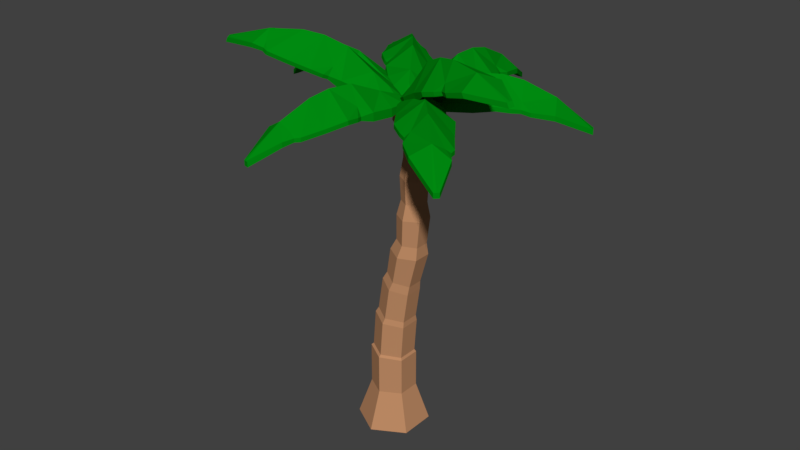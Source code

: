 # Source: Palm_Tree.blend  (saved by Blender 2.79.0; exported with 4.5.12 LTS)
import bpy
from mathutils import Matrix  # noqa: F401  (used for matrix-valued properties, if any)

bpy.ops.wm.read_factory_settings(use_empty=True)
scene = bpy.context.scene
scene.name = 'Scene'

# ---- collections
col_collection_1 = bpy.data.collections.new('Collection 1'); scene.collection.children.link(col_collection_1)
col_collection_5 = bpy.data.collections.new('Collection 5'); scene.collection.children.link(col_collection_5)

# ---- materials (node trees are filled in below, after node groups)
mat_palm_tree = bpy.data.materials.new('Palm Tree')
mat_palm_tree.alpha_threshold = 0.0
mat_palm_tree.diffuse_color = (0.5122, 0.2592, 0.129, 1.0)
mat_palm_tree.roughness = 0.5
mat_palm_leaf = bpy.data.materials.new('Palm Leaf')
mat_palm_leaf.alpha_threshold = 0.0
mat_palm_leaf.diffuse_color = (0.0, 0.2542, 0.005605, 1.0)
mat_palm_leaf.roughness = 0.5
mat_palm_leaf_002 = bpy.data.materials.new('Palm Leaf.002')
mat_palm_leaf_002.alpha_threshold = 0.0
mat_palm_leaf_002.diffuse_color = (0.0, 0.2542, 0.005605, 1.0)
mat_palm_leaf_002.roughness = 0.5
mat_palm_leaf_003 = bpy.data.materials.new('Palm Leaf.003')
mat_palm_leaf_003.alpha_threshold = 0.0
mat_palm_leaf_003.diffuse_color = (0.0, 0.2542, 0.005605, 1.0)
mat_palm_leaf_003.roughness = 0.5
mat_palm_leaf_004 = bpy.data.materials.new('Palm Leaf.004')
mat_palm_leaf_004.alpha_threshold = 0.0
mat_palm_leaf_004.diffuse_color = (0.0, 0.2542, 0.005605, 1.0)
mat_palm_leaf_004.roughness = 0.5
mat_palm_leaf_006 = bpy.data.materials.new('Palm Leaf.006')
mat_palm_leaf_006.alpha_threshold = 0.0
mat_palm_leaf_006.diffuse_color = (0.0, 0.2542, 0.005605, 1.0)
mat_palm_leaf_006.roughness = 0.5
mat_palm_leaf_009 = bpy.data.materials.new('Palm Leaf.009')
mat_palm_leaf_009.alpha_threshold = 0.0
mat_palm_leaf_009.diffuse_color = (0.0, 0.2542, 0.005605, 1.0)
mat_palm_leaf_009.roughness = 0.5
mat_palm_leaf_008 = bpy.data.materials.new('Palm Leaf.008')
mat_palm_leaf_008.alpha_threshold = 0.0
mat_palm_leaf_008.diffuse_color = (0.0, 0.2542, 0.005605, 1.0)
mat_palm_leaf_008.roughness = 0.5
mat_palm_leaf_007 = bpy.data.materials.new('Palm Leaf.007')
mat_palm_leaf_007.alpha_threshold = 0.0
mat_palm_leaf_007.diffuse_color = (0.0, 0.2542, 0.005605, 1.0)
mat_palm_leaf_007.roughness = 0.5

# ---- material node trees
mat_palm_tree.use_nodes = True; mat_palm_tree.node_tree.nodes.clear()
_N = mat_palm_tree.node_tree.nodes; _L = mat_palm_tree.node_tree.links
n0 = _N.new('ShaderNodeOutputMaterial'); n0.name = 'Material Output'; n0.location = (300, 300)
n1 = _N.new('ShaderNodeBsdfDiffuse'); n1.name = 'Diffuse BSDF'; n1.location = (10, 300)
n1.inputs[0].default_value = (0.5149, 0.2582, 0.1301, 1.0)
_L.new(n1.outputs[0], n0.inputs[0])
n0.is_active_output = True
mat_palm_leaf.use_nodes = True; mat_palm_leaf.node_tree.nodes.clear()
_N = mat_palm_leaf.node_tree.nodes; _L = mat_palm_leaf.node_tree.links
n0 = _N.new('ShaderNodeOutputMaterial'); n0.name = 'Material Output'; n0.location = (300, 300)
n1 = _N.new('ShaderNodeBsdfDiffuse'); n1.name = 'Diffuse BSDF'; n1.location = (10, 300)
n1.inputs[0].default_value = (0.0, 0.2531, 0.005441, 1.0)
_L.new(n1.outputs[0], n0.inputs[0])
n0.is_active_output = True
mat_palm_leaf_002.use_nodes = True; mat_palm_leaf_002.node_tree.nodes.clear()
_N = mat_palm_leaf_002.node_tree.nodes; _L = mat_palm_leaf_002.node_tree.links
n0 = _N.new('ShaderNodeOutputMaterial'); n0.name = 'Material Output'; n0.location = (300, 300)
n1 = _N.new('ShaderNodeBsdfDiffuse'); n1.name = 'Diffuse BSDF'; n1.location = (10, 300)
n1.inputs[0].default_value = (0.0, 0.2531, 0.005441, 1.0)
_L.new(n1.outputs[0], n0.inputs[0])
n0.is_active_output = True
mat_palm_leaf_003.use_nodes = True; mat_palm_leaf_003.node_tree.nodes.clear()
_N = mat_palm_leaf_003.node_tree.nodes; _L = mat_palm_leaf_003.node_tree.links
n0 = _N.new('ShaderNodeOutputMaterial'); n0.name = 'Material Output'; n0.location = (300, 300)
n1 = _N.new('ShaderNodeBsdfDiffuse'); n1.name = 'Diffuse BSDF'; n1.location = (10, 300)
n1.inputs[0].default_value = (0.0, 0.2531, 0.005441, 1.0)
_L.new(n1.outputs[0], n0.inputs[0])
n0.is_active_output = True
mat_palm_leaf_004.use_nodes = True; mat_palm_leaf_004.node_tree.nodes.clear()
_N = mat_palm_leaf_004.node_tree.nodes; _L = mat_palm_leaf_004.node_tree.links
n0 = _N.new('ShaderNodeOutputMaterial'); n0.name = 'Material Output'; n0.location = (300, 300)
n1 = _N.new('ShaderNodeBsdfDiffuse'); n1.name = 'Diffuse BSDF'; n1.location = (10, 300)
n1.inputs[0].default_value = (0.0, 0.2531, 0.005441, 1.0)
_L.new(n1.outputs[0], n0.inputs[0])
n0.is_active_output = True
mat_palm_leaf_006.use_nodes = True; mat_palm_leaf_006.node_tree.nodes.clear()
_N = mat_palm_leaf_006.node_tree.nodes; _L = mat_palm_leaf_006.node_tree.links
n0 = _N.new('ShaderNodeOutputMaterial'); n0.name = 'Material Output'; n0.location = (300, 300)
n1 = _N.new('ShaderNodeBsdfDiffuse'); n1.name = 'Diffuse BSDF'; n1.location = (10, 300)
n1.inputs[0].default_value = (0.0, 0.2531, 0.005441, 1.0)
_L.new(n1.outputs[0], n0.inputs[0])
n0.is_active_output = True
mat_palm_leaf_009.use_nodes = True; mat_palm_leaf_009.node_tree.nodes.clear()
_N = mat_palm_leaf_009.node_tree.nodes; _L = mat_palm_leaf_009.node_tree.links
n0 = _N.new('ShaderNodeOutputMaterial'); n0.name = 'Material Output'; n0.location = (300, 300)
n1 = _N.new('ShaderNodeBsdfDiffuse'); n1.name = 'Diffuse BSDF'; n1.location = (10, 300)
n1.inputs[0].default_value = (0.0, 0.2531, 0.005441, 1.0)
_L.new(n1.outputs[0], n0.inputs[0])
n0.is_active_output = True
mat_palm_leaf_008.use_nodes = True; mat_palm_leaf_008.node_tree.nodes.clear()
_N = mat_palm_leaf_008.node_tree.nodes; _L = mat_palm_leaf_008.node_tree.links
n0 = _N.new('ShaderNodeOutputMaterial'); n0.name = 'Material Output'; n0.location = (300, 300)
n1 = _N.new('ShaderNodeBsdfDiffuse'); n1.name = 'Diffuse BSDF'; n1.location = (10, 300)
n1.inputs[0].default_value = (0.0, 0.2531, 0.005441, 1.0)
_L.new(n1.outputs[0], n0.inputs[0])
n0.is_active_output = True
mat_palm_leaf_007.use_nodes = True; mat_palm_leaf_007.node_tree.nodes.clear()
_N = mat_palm_leaf_007.node_tree.nodes; _L = mat_palm_leaf_007.node_tree.links
n0 = _N.new('ShaderNodeOutputMaterial'); n0.name = 'Material Output'; n0.location = (300, 300)
n1 = _N.new('ShaderNodeBsdfDiffuse'); n1.name = 'Diffuse BSDF'; n1.location = (10, 300)
n1.inputs[0].default_value = (0.0, 0.2531, 0.005441, 1.0)
_L.new(n1.outputs[0], n0.inputs[0])
n0.is_active_output = True

# ---- world
world_world = bpy.data.worlds.new('World'); scene.world = world_world
world_world.color = (0.05088, 0.05088, 0.05088)
world_world.use_sun_shadow = False
world_world.sun_shadow_jitter_overblur = 0.0
world_world.cycles.sampling_method = 'MANUAL'

# ---- meshes
me_palm_tree = bpy.data.meshes.new('Palm Tree')
me_palm_tree.from_pydata([(-1.987e-10, 0.44, 0.0), (0.3811, 0.22, 0.0), (0.3811, -0.22, 0.0), (-3.866e-08, -0.44, 0.0), (-0.3811, -0.22, 0.0), (-0.3811, 0.22, 0.0), (0.4091, 0.0875, 4.296), (0.2598, 0.175, 4.27), (0.4091, -0.0875, 4.296), (0.2598, -0.175, 4.27), (0.1106, -0.0875, 4.243), (0.1106, 0.0875, 4.243), (-1.078e-07, 0.275, 0.9724), (0.004358, 0.25, 0.9998), (0.22, 0.125, 0.9809), (0.2373, 0.1375, 0.9517), (0.22, -0.125, 0.9809), (0.2373, -0.1375, 0.9517), (0.004358, -0.25, 0.9998), (-1.318e-07, -0.275, 0.9724), (-0.2112, -0.125, 1.019), (-0.2373, -0.1375, 0.9932), (-0.2112, 0.125, 1.019), (-0.2373, 0.1375, 0.9932), (0.2476, 0.1125, 1.483), (0.2525, 0.125, 1.411), (0.03921, 0.25, 1.448), (0.05573, 0.225, 1.517), (0.2476, -0.1125, 1.483), (0.2525, -0.125, 1.411), (0.05573, -0.225, 1.517), (0.03921, -0.25, 1.448), (-0.1361, -0.1125, 1.551), (-0.1741, -0.125, 1.486), (-0.1361, 0.1125, 1.551), (-0.1741, 0.125, 1.486), (0.3208, 0.1, 1.983), (0.3065, 0.1125, 1.871), (0.1182, 0.225, 1.922), (0.1537, 0.2, 2.027), (0.3208, -0.1, 1.983), (0.3065, -0.1125, 1.871), (0.1537, -0.2, 2.027), (0.1182, -0.225, 1.922), (-0.01334, -0.1, 2.072), (-0.07005, -0.1125, 1.972), (-0.01334, 0.1, 2.072), (-0.07005, 0.1125, 1.972), (0.4203, 0.0875, 2.52), (0.4265, 0.11, 2.37), (0.2364, 0.22, 2.386), (0.2694, 0.175, 2.533), (0.4203, -0.0875, 2.52), (0.4265, -0.11, 2.37), (0.2694, -0.175, 2.533), (0.2364, -0.22, 2.386), (0.1185, -0.0875, 2.546), (0.04633, -0.11, 2.403), (0.1185, 0.0875, 2.546), (0.04633, 0.11, 2.403), (0.4333, 0.075, 3.052), (0.4606, 0.09625, 2.862), (0.2938, 0.1925, 2.862), (0.3034, 0.15, 3.052), (0.4333, -0.075, 3.052), (0.4606, -0.09625, 2.862), (0.3034, -0.15, 3.052), (0.2938, -0.1925, 2.862), (0.1735, -0.075, 3.052), (0.127, -0.09625, 2.862), (0.1735, 0.075, 3.052), (0.127, 0.09625, 2.862), (0.4116, 0.0625, 3.572), (0.4463, 0.0825, 3.342), (0.3034, 0.165, 3.342), (0.3034, 0.125, 3.572), (0.4116, -0.0625, 3.572), (0.4463, -0.0825, 3.342), (0.3034, -0.125, 3.572), (0.3034, -0.165, 3.342), (0.1952, -0.0625, 3.572), (0.1605, -0.0825, 3.342), (0.1952, 0.0625, 3.572), (0.1605, 0.0825, 3.342), (0.5084, 0.1214, 4.039), (0.4113, 0.0625, 3.831), (0.3034, 0.125, 3.822), (0.2991, 0.2426, 4.021), (0.5084, -0.1214, 4.039), (0.4113, -0.0625, 3.831), (0.2991, -0.2426, 4.021), (0.3034, -0.125, 3.822), (0.09003, -0.1212, 4.003), (0.1955, -0.0625, 3.812), (0.09003, 0.1212, 4.003), (0.1955, 0.0625, 3.812), (-1.078e-07, 0.275, 0.4775), (-9.699e-08, 0.2916, 0.4296), (0.2525, 0.1458, 0.4296), (0.2381, 0.1375, 0.4775), (0.2525, -0.1458, 0.4296), (0.2381, -0.1375, 0.4775), (-1.225e-07, -0.2916, 0.4296), (-1.318e-07, -0.275, 0.4775), (-0.2525, -0.1458, 0.4296), (-0.2381, -0.1375, 0.4775), (-0.2525, 0.1458, 0.4296), (-0.2381, 0.1375, 0.4775)], [], [(1, 98, 100, 2), (18, 16, 29, 31), (20, 18, 31, 33), (22, 20, 33, 35), (4, 104, 106, 5), (24, 27, 38, 37), (13, 22, 35, 26), (0, 1, 2, 3, 4, 5), (107, 23, 12, 96), (105, 21, 23, 107), (103, 19, 21, 105), (101, 17, 19, 103), (99, 15, 17, 101), (96, 12, 15, 99), (30, 28, 41, 43), (2, 100, 102, 3), (5, 106, 97, 0), (3, 102, 104, 4), (16, 14, 25, 29), (48, 51, 62, 61), (34, 32, 45, 47), (27, 34, 47, 38), (36, 39, 50, 49), (32, 30, 43, 45), (28, 24, 37, 41), (54, 52, 65, 67), (44, 42, 55, 57), (40, 36, 49, 53), (42, 40, 53, 55), (46, 44, 57, 59), (39, 46, 59, 50), (72, 75, 86, 85), (58, 56, 69, 71), (51, 58, 71, 62), (60, 63, 74, 73), (56, 54, 67, 69), (52, 48, 61, 65), (82, 80, 93, 95), (68, 66, 79, 81), (64, 60, 73, 77), (66, 64, 77, 79), (70, 68, 81, 83), (63, 70, 83, 74), (92, 90, 9, 10), (75, 82, 95, 86), (84, 87, 7, 6), (80, 78, 91, 93), (76, 72, 85, 89), (78, 76, 89, 91), (6, 7, 11, 10, 9, 8), (88, 84, 6, 8), (90, 88, 8, 9), (94, 92, 10, 11), (87, 94, 11, 7), (15, 12, 13, 14), (17, 15, 14, 16), (19, 17, 16, 18), (21, 19, 18, 20), (23, 21, 20, 22), (12, 23, 22, 13), (25, 26, 27, 24), (29, 25, 24, 28), (31, 29, 28, 30), (33, 31, 30, 32), (35, 33, 32, 34), (26, 35, 34, 27), (37, 38, 39, 36), (41, 37, 36, 40), (43, 41, 40, 42), (45, 43, 42, 44), (47, 45, 44, 46), (38, 47, 46, 39), (49, 50, 51, 48), (53, 49, 48, 52), (55, 53, 52, 54), (57, 55, 54, 56), (59, 57, 56, 58), (50, 59, 58, 51), (61, 62, 63, 60), (65, 61, 60, 64), (67, 65, 64, 66), (69, 67, 66, 68), (71, 69, 68, 70), (62, 71, 70, 63), (73, 74, 75, 72), (77, 73, 72, 76), (79, 77, 76, 78), (81, 79, 78, 80), (83, 81, 80, 82), (74, 83, 82, 75), (85, 86, 87, 84), (89, 85, 84, 88), (91, 89, 88, 90), (93, 91, 90, 92), (95, 93, 92, 94), (86, 95, 94, 87), (14, 13, 26, 25), (107, 96, 97, 106), (105, 107, 106, 104), (103, 105, 104, 102), (101, 103, 102, 100), (99, 101, 100, 98), (96, 99, 98, 97), (0, 97, 98, 1)])
me_palm_tree.materials.append(mat_palm_tree)
me_palm_tree.use_remesh_preserve_volume = False
me_palm_tree.use_remesh_preserve_attributes = False
me_palm_tree.use_mirror_vertex_groups = False
me_palm_tree.update()
me_palm_leaf = bpy.data.meshes.new('Palm Leaf')
me_palm_leaf.from_pydata([(-0.06738, -1.0, -0.04825), (0.05806, -1.0, -0.04825), (-0.03666, 1.0, -0.2783), (0.02734, 1.0, -0.2783), (-0.03666, 1.0, -0.2182), (-0.06738, -1.0, 0.001748), (0.05806, -1.0, 0.001748), (0.02734, 1.0, -0.2182), (-0.3151, -0.01178, 0.02521), (0.3058, -0.01178, 0.02521), (-0.3151, -0.006341, 0.07592), (0.3058, -0.006341, 0.07592), (0.2193, 0.6, -0.07825), (0.2193, 0.6, -0.01816), (-0.1994, 0.554, -0.0193), (-0.1994, 0.554, -0.0643), (-0.2287, -0.6, -0.04825), (-0.2287, -0.6, 0.05175), (0.2193, -0.6, -0.04825), (0.2193, -0.6, 0.05175), (-0.004657, -1.0, -0.04825), (-0.004657, 1.0, -0.2783), (-0.004657, -1.0, 0.001748), (-0.004657, 1.0, -0.2182), (-0.004657, 0.02083, 0.3295), (-0.004657, 0.0154, 0.2788), (-0.004657, 0.6, 0.1068), (-0.004657, 0.6, 0.04675), (-0.004657, -0.6, 0.07675), (-0.004657, -0.6, 0.1767), (0.2641, -0.25, -0.02325), (0.2641, -0.25, 0.07675), (-0.2493, -0.2047, 0.05036), (-0.2494, -0.2047, 0.00533), (-0.004657, -0.25, 0.2267), (-0.004657, -0.25, 0.3267), (-0.2735, 0.25, -0.02325), (-0.2735, 0.25, 0.02675), (0.2256, 0.2443, 0.02937), (0.2256, 0.2443, -0.01551), (-0.004657, 0.25, 0.2267), (-0.004657, 0.25, 0.2767), (-0.2413, 0.5013, -0.05915), (-0.1875, 0.6857, -0.09433), (-0.1413, 0.5599, -0.02886), (-0.1875, 0.6857, -0.03424), (-0.2413, 0.5013, -0.009146), (-0.1413, 0.5599, 0.02623), (0.2515, 0.3487, -0.03736), (0.2641, 0.15, -0.002698), (0.1623, 0.2449, 0.04577), (0.2641, 0.15, 0.04705), (0.2515, 0.3487, 0.01264), (0.1623, 0.2449, 0.09077), (-0.2608, -0.3487, -0.03031), (-0.2791, -0.1502, 0.01157), (-0.1835, -0.2051, 0.04327), (-0.279, -0.1502, 0.06164), (-0.2608, -0.3487, 0.06969), (-0.1835, -0.2051, 0.1383), (-0.1624, -0.8, -0.02325), (-0.1624, -0.8, 0.03925), (0.153, -0.8, -0.02325), (0.153, -0.8, 0.03925), (-0.004657, -0.8, 0.1017), (-0.004657, -0.8, 0.03925)], [], [(27, 3, 12), (26, 7, 23), (12, 7, 13), (60, 5, 61), (2, 23, 21), (1, 22, 20), (36, 10, 37), (9, 31, 30), (31, 24, 35), (25, 30, 34), (44, 27, 40), (50, 49, 25), (51, 53, 24), (49, 11, 9), (28, 62, 65), (63, 29, 64), (62, 19, 63), (8, 25, 56), (61, 29, 17), (60, 28, 65), (36, 46, 42), (42, 14, 15), (35, 59, 58), (58, 33, 54), (20, 5, 0), (21, 7, 3), (41, 47, 46), (43, 4, 2), (59, 24, 10), (8, 57, 10), (54, 17, 58), (34, 18, 28), (19, 35, 29), (30, 19, 18), (24, 37, 10), (36, 25, 8), (52, 13, 26), (52, 39, 48), (48, 13, 52), (26, 23, 45), (42, 15, 44), (45, 14, 47), (15, 45, 43), (43, 21, 27), (47, 14, 46), (44, 15, 43), (48, 39, 50), (51, 38, 53), (38, 49, 39), (27, 48, 50), (53, 38, 52), (50, 39, 49), (54, 33, 56), (57, 32, 59), (32, 55, 33), (54, 34, 28), (59, 32, 58), (56, 33, 55), (0, 65, 20), (5, 64, 61), (62, 6, 1), (6, 64, 22), (65, 1, 20), (60, 17, 16), (27, 21, 3), (26, 13, 7), (12, 3, 7), (60, 0, 5), (2, 4, 23), (1, 6, 22), (36, 8, 10), (9, 11, 31), (31, 11, 24), (25, 9, 30), (40, 36, 42), (42, 44, 40), (9, 25, 49), (40, 50, 25), (41, 24, 53), (11, 51, 24), (49, 51, 11), (28, 18, 62), (63, 19, 29), (62, 18, 19), (34, 56, 25), (55, 8, 56), (61, 64, 29), (60, 16, 28), (36, 37, 46), (42, 46, 14), (58, 17, 29), (29, 35, 58), (58, 32, 33), (20, 22, 5), (21, 23, 7), (46, 37, 41), (41, 26, 47), (43, 45, 4), (10, 57, 59), (59, 35, 24), (8, 55, 57), (54, 16, 17), (34, 30, 18), (19, 31, 35), (30, 31, 19), (24, 41, 37), (36, 40, 25), (26, 41, 53), (53, 52, 26), (52, 38, 39), (48, 12, 13), (4, 45, 23), (47, 26, 45), (15, 14, 45), (27, 44, 43), (43, 2, 21), (38, 51, 49), (50, 40, 27), (27, 12, 48), (32, 57, 55), (28, 16, 54), (54, 56, 34), (0, 60, 65), (5, 22, 64), (62, 63, 6), (6, 63, 64), (65, 62, 1), (60, 61, 17)])
me_palm_leaf.materials.append(mat_palm_leaf)
me_palm_leaf.use_remesh_preserve_volume = False
me_palm_leaf.use_remesh_preserve_attributes = False
me_palm_leaf.use_mirror_vertex_groups = False
me_palm_leaf.update()
me_palm_leaf_002 = bpy.data.meshes.new('Palm Leaf.002')
me_palm_leaf_002.from_pydata([(-0.06738, -1.0, -0.04825), (0.05806, -1.0, -0.04825), (-0.03666, 1.0, -0.2783), (0.02734, 1.0, -0.2783), (-0.03666, 1.0, -0.2182), (-0.06738, -1.0, 0.001748), (0.05806, -1.0, 0.001748), (0.02734, 1.0, -0.2182), (-0.3151, -0.01178, 0.02521), (0.3058, -0.01178, 0.02521), (-0.3151, -0.006341, 0.07592), (0.3058, -0.006341, 0.07592), (0.2193, 0.6, -0.07825), (0.2193, 0.6, -0.01816), (-0.1994, 0.554, -0.0193), (-0.1994, 0.554, -0.0643), (-0.2287, -0.6, -0.04825), (-0.2287, -0.6, 0.05175), (0.2193, -0.6, -0.04825), (0.2193, -0.6, 0.05175), (-0.004657, -1.0, -0.04825), (-0.004657, 1.0, -0.2783), (-0.004657, -1.0, 0.001748), (-0.004657, 1.0, -0.2182), (-0.004657, 0.02083, 0.3295), (-0.004657, 0.0154, 0.2788), (-0.004657, 0.6, 0.1068), (-0.004657, 0.6, 0.04675), (-0.004657, -0.6, 0.07675), (-0.004657, -0.6, 0.1767), (0.2641, -0.25, -0.02325), (0.2641, -0.25, 0.07675), (-0.2493, -0.2047, 0.05036), (-0.2494, -0.2047, 0.00533), (-0.004657, -0.25, 0.2267), (-0.004657, -0.25, 0.3267), (-0.2735, 0.25, -0.02325), (-0.2735, 0.25, 0.02675), (0.2256, 0.2443, 0.02937), (0.2256, 0.2443, -0.01551), (-0.004657, 0.25, 0.2267), (-0.004657, 0.25, 0.2767), (-0.2413, 0.5013, -0.05915), (-0.1875, 0.6857, -0.09433), (-0.1413, 0.5599, -0.02886), (-0.1875, 0.6857, -0.03424), (-0.2413, 0.5013, -0.009146), (-0.1413, 0.5599, 0.02623), (0.2515, 0.3487, -0.03736), (0.2641, 0.15, -0.002698), (0.1623, 0.2449, 0.04577), (0.2641, 0.15, 0.04705), (0.2515, 0.3487, 0.01264), (0.1623, 0.2449, 0.09077), (-0.2608, -0.3487, -0.03031), (-0.2791, -0.1502, 0.01157), (-0.1835, -0.2051, 0.04327), (-0.279, -0.1502, 0.06164), (-0.2608, -0.3487, 0.06969), (-0.1835, -0.2051, 0.1383), (-0.1624, -0.8, -0.02325), (-0.1624, -0.8, 0.03925), (0.153, -0.8, -0.02325), (0.153, -0.8, 0.03925), (-0.004657, -0.8, 0.1017), (-0.004657, -0.8, 0.03925)], [], [(27, 3, 12), (26, 7, 23), (12, 7, 13), (60, 5, 61), (2, 23, 21), (1, 22, 20), (36, 10, 37), (9, 31, 30), (31, 24, 35), (25, 30, 34), (44, 27, 40), (50, 49, 25), (51, 53, 24), (49, 11, 9), (28, 62, 65), (63, 29, 64), (62, 19, 63), (8, 25, 56), (61, 29, 17), (60, 28, 65), (36, 46, 42), (42, 14, 15), (35, 59, 58), (58, 33, 54), (20, 5, 0), (21, 7, 3), (41, 47, 46), (43, 4, 2), (59, 24, 10), (8, 57, 10), (54, 17, 58), (34, 18, 28), (19, 35, 29), (30, 19, 18), (24, 37, 10), (36, 25, 8), (52, 13, 26), (52, 39, 48), (48, 13, 52), (26, 23, 45), (42, 15, 44), (45, 14, 47), (15, 45, 43), (43, 21, 27), (47, 14, 46), (44, 15, 43), (48, 39, 50), (51, 38, 53), (38, 49, 39), (27, 48, 50), (53, 38, 52), (50, 39, 49), (54, 33, 56), (57, 32, 59), (32, 55, 33), (54, 34, 28), (59, 32, 58), (56, 33, 55), (0, 65, 20), (5, 64, 61), (62, 6, 1), (6, 64, 22), (65, 1, 20), (60, 17, 16), (27, 21, 3), (26, 13, 7), (12, 3, 7), (60, 0, 5), (2, 4, 23), (1, 6, 22), (36, 8, 10), (9, 11, 31), (31, 11, 24), (25, 9, 30), (40, 36, 42), (42, 44, 40), (9, 25, 49), (40, 50, 25), (41, 24, 53), (11, 51, 24), (49, 51, 11), (28, 18, 62), (63, 19, 29), (62, 18, 19), (34, 56, 25), (55, 8, 56), (61, 64, 29), (60, 16, 28), (36, 37, 46), (42, 46, 14), (58, 17, 29), (29, 35, 58), (58, 32, 33), (20, 22, 5), (21, 23, 7), (46, 37, 41), (41, 26, 47), (43, 45, 4), (10, 57, 59), (59, 35, 24), (8, 55, 57), (54, 16, 17), (34, 30, 18), (19, 31, 35), (30, 31, 19), (24, 41, 37), (36, 40, 25), (26, 41, 53), (53, 52, 26), (52, 38, 39), (48, 12, 13), (4, 45, 23), (47, 26, 45), (15, 14, 45), (27, 44, 43), (43, 2, 21), (38, 51, 49), (50, 40, 27), (27, 12, 48), (32, 57, 55), (28, 16, 54), (54, 56, 34), (0, 60, 65), (5, 22, 64), (62, 63, 6), (6, 63, 64), (65, 62, 1), (60, 61, 17)])
me_palm_leaf_002.materials.append(mat_palm_leaf_002)
me_palm_leaf_002.use_remesh_preserve_volume = False
me_palm_leaf_002.use_remesh_preserve_attributes = False
me_palm_leaf_002.use_mirror_vertex_groups = False
me_palm_leaf_002.update()
me_palm_leaf_003 = bpy.data.meshes.new('Palm Leaf.003')
me_palm_leaf_003.from_pydata([(-0.06738, -1.0, -0.04825), (0.05806, -1.0, -0.04825), (-0.03666, 1.0, -0.2783), (0.02734, 1.0, -0.2783), (-0.03666, 1.0, -0.2182), (-0.06738, -1.0, 0.001748), (0.05806, -1.0, 0.001748), (0.02734, 1.0, -0.2182), (-0.3151, -0.01178, 0.02521), (0.3058, -0.01178, 0.02521), (-0.3151, -0.006341, 0.07592), (0.3058, -0.006341, 0.07592), (0.2193, 0.6, -0.07825), (0.2193, 0.6, -0.01816), (-0.1994, 0.554, -0.0193), (-0.1994, 0.554, -0.0643), (-0.2287, -0.6, -0.04825), (-0.2287, -0.6, 0.05175), (0.2193, -0.6, -0.04825), (0.2193, -0.6, 0.05175), (-0.004657, -1.0, -0.04825), (-0.004657, 1.0, -0.2783), (-0.004657, -1.0, 0.001748), (-0.004657, 1.0, -0.2182), (-0.004657, 0.02083, 0.3295), (-0.004657, 0.0154, 0.2788), (-0.004657, 0.6, 0.1068), (-0.004657, 0.6, 0.04675), (-0.004657, -0.6, 0.07675), (-0.004657, -0.6, 0.1767), (0.2641, -0.25, -0.02325), (0.2641, -0.25, 0.07675), (-0.2493, -0.2047, 0.05036), (-0.2494, -0.2047, 0.00533), (-0.004657, -0.25, 0.2267), (-0.004657, -0.25, 0.3267), (-0.2735, 0.25, -0.02325), (-0.2735, 0.25, 0.02675), (0.2256, 0.2443, 0.02937), (0.2256, 0.2443, -0.01551), (-0.004657, 0.25, 0.2267), (-0.004657, 0.25, 0.2767), (-0.2413, 0.5013, -0.05915), (-0.1875, 0.6857, -0.09433), (-0.1413, 0.5599, -0.02886), (-0.1875, 0.6857, -0.03424), (-0.2413, 0.5013, -0.009146), (-0.1413, 0.5599, 0.02623), (0.2515, 0.3487, -0.03736), (0.2641, 0.15, -0.002698), (0.1623, 0.2449, 0.04577), (0.2641, 0.15, 0.04705), (0.2515, 0.3487, 0.01264), (0.1623, 0.2449, 0.09077), (-0.2608, -0.3487, -0.03031), (-0.2791, -0.1502, 0.01157), (-0.1835, -0.2051, 0.04327), (-0.279, -0.1502, 0.06164), (-0.2608, -0.3487, 0.06969), (-0.1835, -0.2051, 0.1383), (-0.1624, -0.8, -0.02325), (-0.1624, -0.8, 0.03925), (0.153, -0.8, -0.02325), (0.153, -0.8, 0.03925), (-0.004657, -0.8, 0.1017), (-0.004657, -0.8, 0.03925)], [], [(27, 3, 12), (26, 7, 23), (12, 7, 13), (60, 5, 61), (2, 23, 21), (1, 22, 20), (36, 10, 37), (9, 31, 30), (31, 24, 35), (25, 30, 34), (44, 27, 40), (50, 49, 25), (51, 53, 24), (49, 11, 9), (28, 62, 65), (63, 29, 64), (62, 19, 63), (8, 25, 56), (61, 29, 17), (60, 28, 65), (36, 46, 42), (42, 14, 15), (35, 59, 58), (58, 33, 54), (20, 5, 0), (21, 7, 3), (41, 47, 46), (43, 4, 2), (59, 24, 10), (8, 57, 10), (54, 17, 58), (34, 18, 28), (19, 35, 29), (30, 19, 18), (24, 37, 10), (36, 25, 8), (52, 13, 26), (52, 39, 48), (48, 13, 52), (26, 23, 45), (42, 15, 44), (45, 14, 47), (15, 45, 43), (43, 21, 27), (47, 14, 46), (44, 15, 43), (48, 39, 50), (51, 38, 53), (38, 49, 39), (27, 48, 50), (53, 38, 52), (50, 39, 49), (54, 33, 56), (57, 32, 59), (32, 55, 33), (54, 34, 28), (59, 32, 58), (56, 33, 55), (0, 65, 20), (5, 64, 61), (62, 6, 1), (6, 64, 22), (65, 1, 20), (60, 17, 16), (27, 21, 3), (26, 13, 7), (12, 3, 7), (60, 0, 5), (2, 4, 23), (1, 6, 22), (36, 8, 10), (9, 11, 31), (31, 11, 24), (25, 9, 30), (40, 36, 42), (42, 44, 40), (9, 25, 49), (40, 50, 25), (41, 24, 53), (11, 51, 24), (49, 51, 11), (28, 18, 62), (63, 19, 29), (62, 18, 19), (34, 56, 25), (55, 8, 56), (61, 64, 29), (60, 16, 28), (36, 37, 46), (42, 46, 14), (58, 17, 29), (29, 35, 58), (58, 32, 33), (20, 22, 5), (21, 23, 7), (46, 37, 41), (41, 26, 47), (43, 45, 4), (10, 57, 59), (59, 35, 24), (8, 55, 57), (54, 16, 17), (34, 30, 18), (19, 31, 35), (30, 31, 19), (24, 41, 37), (36, 40, 25), (26, 41, 53), (53, 52, 26), (52, 38, 39), (48, 12, 13), (4, 45, 23), (47, 26, 45), (15, 14, 45), (27, 44, 43), (43, 2, 21), (38, 51, 49), (50, 40, 27), (27, 12, 48), (32, 57, 55), (28, 16, 54), (54, 56, 34), (0, 60, 65), (5, 22, 64), (62, 63, 6), (6, 63, 64), (65, 62, 1), (60, 61, 17)])
me_palm_leaf_003.materials.append(mat_palm_leaf_003)
me_palm_leaf_003.use_remesh_preserve_volume = False
me_palm_leaf_003.use_remesh_preserve_attributes = False
me_palm_leaf_003.use_mirror_vertex_groups = False
me_palm_leaf_003.update()
me_palm_leaf_004 = bpy.data.meshes.new('Palm Leaf.004')
me_palm_leaf_004.from_pydata([(-0.06738, -1.0, -0.04825), (0.05806, -1.0, -0.04825), (-0.03666, 1.0, -0.2783), (0.02734, 1.0, -0.2783), (-0.03666, 1.0, -0.2182), (-0.06738, -1.0, 0.001748), (0.05806, -1.0, 0.001748), (0.02734, 1.0, -0.2182), (-0.3151, -0.01178, 0.02521), (0.3058, -0.01178, 0.02521), (-0.3151, -0.006341, 0.07592), (0.3058, -0.006341, 0.07592), (0.2193, 0.6, -0.07825), (0.2193, 0.6, -0.01816), (-0.1994, 0.554, -0.0193), (-0.1994, 0.554, -0.0643), (-0.2287, -0.6, -0.04825), (-0.2287, -0.6, 0.05175), (0.2193, -0.6, -0.04825), (0.2193, -0.6, 0.05175), (-0.004657, -1.0, -0.04825), (-0.004657, 1.0, -0.2783), (-0.004657, -1.0, 0.001748), (-0.004657, 1.0, -0.2182), (-0.004657, 0.02083, 0.3295), (-0.004657, 0.0154, 0.2788), (-0.004657, 0.6, 0.1068), (-0.004657, 0.6, 0.04675), (-0.004657, -0.6, 0.07675), (-0.004657, -0.6, 0.1767), (0.2641, -0.25, -0.02325), (0.2641, -0.25, 0.07675), (-0.2493, -0.2047, 0.05036), (-0.2494, -0.2047, 0.00533), (-0.004657, -0.25, 0.2267), (-0.004657, -0.25, 0.3267), (-0.2735, 0.25, -0.02325), (-0.2735, 0.25, 0.02675), (0.2256, 0.2443, 0.02937), (0.2256, 0.2443, -0.01551), (-0.004657, 0.25, 0.2267), (-0.004657, 0.25, 0.2767), (-0.2413, 0.5013, -0.05915), (-0.1875, 0.6857, -0.09433), (-0.1413, 0.5599, -0.02886), (-0.1875, 0.6857, -0.03424), (-0.2413, 0.5013, -0.009146), (-0.1413, 0.5599, 0.02623), (0.2515, 0.3487, -0.03736), (0.2641, 0.15, -0.002698), (0.1623, 0.2449, 0.04577), (0.2641, 0.15, 0.04705), (0.2515, 0.3487, 0.01264), (0.1623, 0.2449, 0.09077), (-0.2608, -0.3487, -0.03031), (-0.2791, -0.1502, 0.01157), (-0.1835, -0.2051, 0.04327), (-0.279, -0.1502, 0.06164), (-0.2608, -0.3487, 0.06969), (-0.1835, -0.2051, 0.1383), (-0.1624, -0.8, -0.02325), (-0.1624, -0.8, 0.03925), (0.153, -0.8, -0.02325), (0.153, -0.8, 0.03925), (-0.004657, -0.8, 0.1017), (-0.004657, -0.8, 0.03925)], [], [(27, 3, 12), (26, 7, 23), (12, 7, 13), (60, 5, 61), (2, 23, 21), (1, 22, 20), (36, 10, 37), (9, 31, 30), (31, 24, 35), (25, 30, 34), (44, 27, 40), (50, 49, 25), (51, 53, 24), (49, 11, 9), (28, 62, 65), (63, 29, 64), (62, 19, 63), (8, 25, 56), (61, 29, 17), (60, 28, 65), (36, 46, 42), (42, 14, 15), (35, 59, 58), (58, 33, 54), (20, 5, 0), (21, 7, 3), (41, 47, 46), (43, 4, 2), (59, 24, 10), (8, 57, 10), (54, 17, 58), (34, 18, 28), (19, 35, 29), (30, 19, 18), (24, 37, 10), (36, 25, 8), (52, 13, 26), (52, 39, 48), (48, 13, 52), (26, 23, 45), (42, 15, 44), (45, 14, 47), (15, 45, 43), (43, 21, 27), (47, 14, 46), (44, 15, 43), (48, 39, 50), (51, 38, 53), (38, 49, 39), (27, 48, 50), (53, 38, 52), (50, 39, 49), (54, 33, 56), (57, 32, 59), (32, 55, 33), (54, 34, 28), (59, 32, 58), (56, 33, 55), (0, 65, 20), (5, 64, 61), (62, 6, 1), (6, 64, 22), (65, 1, 20), (60, 17, 16), (27, 21, 3), (26, 13, 7), (12, 3, 7), (60, 0, 5), (2, 4, 23), (1, 6, 22), (36, 8, 10), (9, 11, 31), (31, 11, 24), (25, 9, 30), (40, 36, 42), (42, 44, 40), (9, 25, 49), (40, 50, 25), (41, 24, 53), (11, 51, 24), (49, 51, 11), (28, 18, 62), (63, 19, 29), (62, 18, 19), (34, 56, 25), (55, 8, 56), (61, 64, 29), (60, 16, 28), (36, 37, 46), (42, 46, 14), (58, 17, 29), (29, 35, 58), (58, 32, 33), (20, 22, 5), (21, 23, 7), (46, 37, 41), (41, 26, 47), (43, 45, 4), (10, 57, 59), (59, 35, 24), (8, 55, 57), (54, 16, 17), (34, 30, 18), (19, 31, 35), (30, 31, 19), (24, 41, 37), (36, 40, 25), (26, 41, 53), (53, 52, 26), (52, 38, 39), (48, 12, 13), (4, 45, 23), (47, 26, 45), (15, 14, 45), (27, 44, 43), (43, 2, 21), (38, 51, 49), (50, 40, 27), (27, 12, 48), (32, 57, 55), (28, 16, 54), (54, 56, 34), (0, 60, 65), (5, 22, 64), (62, 63, 6), (6, 63, 64), (65, 62, 1), (60, 61, 17)])
me_palm_leaf_004.materials.append(mat_palm_leaf_004)
me_palm_leaf_004.use_remesh_preserve_volume = False
me_palm_leaf_004.use_remesh_preserve_attributes = False
me_palm_leaf_004.use_mirror_vertex_groups = False
me_palm_leaf_004.update()
me_palm_leaf_006 = bpy.data.meshes.new('Palm Leaf.006')
me_palm_leaf_006.from_pydata([(-0.06738, -1.0, -0.04825), (0.05806, -1.0, -0.04825), (-0.03666, 1.0, -0.2783), (0.02734, 1.0, -0.2783), (-0.03666, 1.0, -0.2182), (-0.06738, -1.0, 0.001748), (0.05806, -1.0, 0.001748), (0.02734, 1.0, -0.2182), (-0.3151, -0.01178, 0.02521), (0.3058, -0.01178, 0.02521), (-0.3151, -0.006341, 0.07592), (0.3058, -0.006341, 0.07592), (0.2193, 0.6, -0.07825), (0.2193, 0.6, -0.01816), (-0.1994, 0.554, -0.0193), (-0.1994, 0.554, -0.0643), (-0.2287, -0.6, -0.04825), (-0.2287, -0.6, 0.05175), (0.2193, -0.6, -0.04825), (0.2193, -0.6, 0.05175), (-0.004657, -1.0, -0.04825), (-0.004657, 1.0, -0.2783), (-0.004657, -1.0, 0.001748), (-0.004657, 1.0, -0.2182), (-0.004657, 0.02083, 0.3295), (-0.004657, 0.0154, 0.2788), (-0.004657, 0.6, 0.1068), (-0.004657, 0.6, 0.04675), (-0.004657, -0.6, 0.07675), (-0.004657, -0.6, 0.1767), (0.2641, -0.25, -0.02325), (0.2641, -0.25, 0.07675), (-0.2493, -0.2047, 0.05036), (-0.2494, -0.2047, 0.00533), (-0.004657, -0.25, 0.2267), (-0.004657, -0.25, 0.3267), (-0.2735, 0.25, -0.02325), (-0.2735, 0.25, 0.02675), (0.2256, 0.2443, 0.02937), (0.2256, 0.2443, -0.01551), (-0.004657, 0.25, 0.2267), (-0.004657, 0.25, 0.2767), (-0.2413, 0.5013, -0.05915), (-0.1875, 0.6857, -0.09433), (-0.1413, 0.5599, -0.02886), (-0.1875, 0.6857, -0.03424), (-0.2413, 0.5013, -0.009146), (-0.1413, 0.5599, 0.02623), (0.2515, 0.3487, -0.03736), (0.2641, 0.15, -0.002698), (0.1623, 0.2449, 0.04577), (0.2641, 0.15, 0.04705), (0.2515, 0.3487, 0.01264), (0.1623, 0.2449, 0.09077), (-0.2608, -0.3487, -0.03031), (-0.2791, -0.1502, 0.01157), (-0.1835, -0.2051, 0.04327), (-0.279, -0.1502, 0.06164), (-0.2608, -0.3487, 0.06969), (-0.1835, -0.2051, 0.1383), (-0.1624, -0.8, -0.02325), (-0.1624, -0.8, 0.03925), (0.153, -0.8, -0.02325), (0.153, -0.8, 0.03925), (-0.004657, -0.8, 0.1017), (-0.004657, -0.8, 0.03925)], [], [(27, 3, 12), (26, 7, 23), (12, 7, 13), (60, 5, 61), (2, 23, 21), (1, 22, 20), (36, 10, 37), (9, 31, 30), (31, 24, 35), (25, 30, 34), (44, 27, 40), (50, 49, 25), (51, 53, 24), (49, 11, 9), (28, 62, 65), (63, 29, 64), (62, 19, 63), (8, 25, 56), (61, 29, 17), (60, 28, 65), (36, 46, 42), (42, 14, 15), (35, 59, 58), (58, 33, 54), (20, 5, 0), (21, 7, 3), (41, 47, 46), (43, 4, 2), (59, 24, 10), (8, 57, 10), (54, 17, 58), (34, 18, 28), (19, 35, 29), (30, 19, 18), (24, 37, 10), (36, 25, 8), (52, 13, 26), (52, 39, 48), (48, 13, 52), (26, 23, 45), (42, 15, 44), (45, 14, 47), (15, 45, 43), (43, 21, 27), (47, 14, 46), (44, 15, 43), (48, 39, 50), (51, 38, 53), (38, 49, 39), (27, 48, 50), (53, 38, 52), (50, 39, 49), (54, 33, 56), (57, 32, 59), (32, 55, 33), (54, 34, 28), (59, 32, 58), (56, 33, 55), (0, 65, 20), (5, 64, 61), (62, 6, 1), (6, 64, 22), (65, 1, 20), (60, 17, 16), (27, 21, 3), (26, 13, 7), (12, 3, 7), (60, 0, 5), (2, 4, 23), (1, 6, 22), (36, 8, 10), (9, 11, 31), (31, 11, 24), (25, 9, 30), (40, 36, 42), (42, 44, 40), (9, 25, 49), (40, 50, 25), (41, 24, 53), (11, 51, 24), (49, 51, 11), (28, 18, 62), (63, 19, 29), (62, 18, 19), (34, 56, 25), (55, 8, 56), (61, 64, 29), (60, 16, 28), (36, 37, 46), (42, 46, 14), (58, 17, 29), (29, 35, 58), (58, 32, 33), (20, 22, 5), (21, 23, 7), (46, 37, 41), (41, 26, 47), (43, 45, 4), (10, 57, 59), (59, 35, 24), (8, 55, 57), (54, 16, 17), (34, 30, 18), (19, 31, 35), (30, 31, 19), (24, 41, 37), (36, 40, 25), (26, 41, 53), (53, 52, 26), (52, 38, 39), (48, 12, 13), (4, 45, 23), (47, 26, 45), (15, 14, 45), (27, 44, 43), (43, 2, 21), (38, 51, 49), (50, 40, 27), (27, 12, 48), (32, 57, 55), (28, 16, 54), (54, 56, 34), (0, 60, 65), (5, 22, 64), (62, 63, 6), (6, 63, 64), (65, 62, 1), (60, 61, 17)])
me_palm_leaf_006.materials.append(mat_palm_leaf_006)
me_palm_leaf_006.use_remesh_preserve_volume = False
me_palm_leaf_006.use_remesh_preserve_attributes = False
me_palm_leaf_006.use_mirror_vertex_groups = False
me_palm_leaf_006.update()
me_palm_leaf_009 = bpy.data.meshes.new('Palm Leaf.009')
me_palm_leaf_009.from_pydata([(-0.06738, -1.0, -0.04825), (0.05806, -1.0, -0.04825), (-0.03666, 1.0, -0.2783), (0.02734, 1.0, -0.2783), (-0.03666, 1.0, -0.2182), (-0.06738, -1.0, 0.001748), (0.05806, -1.0, 0.001748), (0.02734, 1.0, -0.2182), (-0.3151, -0.01178, 0.02521), (0.3058, -0.01178, 0.02521), (-0.3151, -0.006341, 0.07592), (0.3058, -0.006341, 0.07592), (0.2193, 0.6, -0.07825), (0.2193, 0.6, -0.01816), (-0.1994, 0.554, -0.0193), (-0.1994, 0.554, -0.0643), (-0.2287, -0.6, -0.04825), (-0.2287, -0.6, 0.05175), (0.2193, -0.6, -0.04825), (0.2193, -0.6, 0.05175), (-0.004657, -1.0, -0.04825), (-0.004657, 1.0, -0.2783), (-0.004657, -1.0, 0.001748), (-0.004657, 1.0, -0.2182), (-0.004657, 0.02083, 0.3295), (-0.004657, 0.0154, 0.2788), (-0.004657, 0.6, 0.1068), (-0.004657, 0.6, 0.04675), (-0.004657, -0.6, 0.07675), (-0.004657, -0.6, 0.1767), (0.2641, -0.25, -0.02325), (0.2641, -0.25, 0.07675), (-0.2493, -0.2047, 0.05036), (-0.2494, -0.2047, 0.00533), (-0.004657, -0.25, 0.2267), (-0.004657, -0.25, 0.3267), (-0.2735, 0.25, -0.02325), (-0.2735, 0.25, 0.02675), (0.2256, 0.2443, 0.02937), (0.2256, 0.2443, -0.01551), (-0.004657, 0.25, 0.2267), (-0.004657, 0.25, 0.2767), (-0.2413, 0.5013, -0.05915), (-0.1875, 0.6857, -0.09433), (-0.1413, 0.5599, -0.02886), (-0.1875, 0.6857, -0.03424), (-0.2413, 0.5013, -0.009146), (-0.1413, 0.5599, 0.02623), (0.2515, 0.3487, -0.03736), (0.2641, 0.15, -0.002698), (0.1623, 0.2449, 0.04577), (0.2641, 0.15, 0.04705), (0.2515, 0.3487, 0.01264), (0.1623, 0.2449, 0.09077), (-0.2608, -0.3487, -0.03031), (-0.2791, -0.1502, 0.01157), (-0.1835, -0.2051, 0.04327), (-0.279, -0.1502, 0.06164), (-0.2608, -0.3487, 0.06969), (-0.1835, -0.2051, 0.1383), (-0.1624, -0.8, -0.02325), (-0.1624, -0.8, 0.03925), (0.153, -0.8, -0.02325), (0.153, -0.8, 0.03925), (-0.004657, -0.8, 0.1017), (-0.004657, -0.8, 0.03925)], [], [(27, 3, 12), (26, 7, 23), (12, 7, 13), (60, 5, 61), (2, 23, 21), (1, 22, 20), (36, 10, 37), (9, 31, 30), (31, 24, 35), (25, 30, 34), (44, 27, 40), (50, 49, 25), (51, 53, 24), (49, 11, 9), (28, 62, 65), (63, 29, 64), (62, 19, 63), (8, 25, 56), (61, 29, 17), (60, 28, 65), (36, 46, 42), (42, 14, 15), (35, 59, 58), (58, 33, 54), (20, 5, 0), (21, 7, 3), (41, 47, 46), (43, 4, 2), (59, 24, 10), (8, 57, 10), (54, 17, 58), (34, 18, 28), (19, 35, 29), (30, 19, 18), (24, 37, 10), (36, 25, 8), (52, 13, 26), (52, 39, 48), (48, 13, 52), (26, 23, 45), (42, 15, 44), (45, 14, 47), (15, 45, 43), (43, 21, 27), (47, 14, 46), (44, 15, 43), (48, 39, 50), (51, 38, 53), (38, 49, 39), (27, 48, 50), (53, 38, 52), (50, 39, 49), (54, 33, 56), (57, 32, 59), (32, 55, 33), (54, 34, 28), (59, 32, 58), (56, 33, 55), (0, 65, 20), (5, 64, 61), (62, 6, 1), (6, 64, 22), (65, 1, 20), (60, 17, 16), (27, 21, 3), (26, 13, 7), (12, 3, 7), (60, 0, 5), (2, 4, 23), (1, 6, 22), (36, 8, 10), (9, 11, 31), (31, 11, 24), (25, 9, 30), (40, 36, 42), (42, 44, 40), (9, 25, 49), (40, 50, 25), (41, 24, 53), (11, 51, 24), (49, 51, 11), (28, 18, 62), (63, 19, 29), (62, 18, 19), (34, 56, 25), (55, 8, 56), (61, 64, 29), (60, 16, 28), (36, 37, 46), (42, 46, 14), (58, 17, 29), (29, 35, 58), (58, 32, 33), (20, 22, 5), (21, 23, 7), (46, 37, 41), (41, 26, 47), (43, 45, 4), (10, 57, 59), (59, 35, 24), (8, 55, 57), (54, 16, 17), (34, 30, 18), (19, 31, 35), (30, 31, 19), (24, 41, 37), (36, 40, 25), (26, 41, 53), (53, 52, 26), (52, 38, 39), (48, 12, 13), (4, 45, 23), (47, 26, 45), (15, 14, 45), (27, 44, 43), (43, 2, 21), (38, 51, 49), (50, 40, 27), (27, 12, 48), (32, 57, 55), (28, 16, 54), (54, 56, 34), (0, 60, 65), (5, 22, 64), (62, 63, 6), (6, 63, 64), (65, 62, 1), (60, 61, 17)])
me_palm_leaf_009.materials.append(mat_palm_leaf_009)
me_palm_leaf_009.use_remesh_preserve_volume = False
me_palm_leaf_009.use_remesh_preserve_attributes = False
me_palm_leaf_009.use_mirror_vertex_groups = False
me_palm_leaf_009.update()
me_palm_leaf_008 = bpy.data.meshes.new('Palm Leaf.008')
me_palm_leaf_008.from_pydata([(-0.06738, -1.0, -0.04825), (0.05806, -1.0, -0.04825), (-0.03666, 1.0, -0.2783), (0.02734, 1.0, -0.2783), (-0.03666, 1.0, -0.2182), (-0.06738, -1.0, 0.001748), (0.05806, -1.0, 0.001748), (0.02734, 1.0, -0.2182), (-0.3151, -0.01178, 0.02521), (0.3058, -0.01178, 0.02521), (-0.3151, -0.006341, 0.07592), (0.3058, -0.006341, 0.07592), (0.2193, 0.6, -0.07825), (0.2193, 0.6, -0.01816), (-0.1994, 0.554, -0.0193), (-0.1994, 0.554, -0.0643), (-0.2287, -0.6, -0.04825), (-0.2287, -0.6, 0.05175), (0.2193, -0.6, -0.04825), (0.2193, -0.6, 0.05175), (-0.004657, -1.0, -0.04825), (-0.004657, 1.0, -0.2783), (-0.004657, -1.0, 0.001748), (-0.004657, 1.0, -0.2182), (-0.004657, 0.02083, 0.3295), (-0.004657, 0.0154, 0.2788), (-0.004657, 0.6, 0.1068), (-0.004657, 0.6, 0.04675), (-0.004657, -0.6, 0.07675), (-0.004657, -0.6, 0.1767), (0.2641, -0.25, -0.02325), (0.2641, -0.25, 0.07675), (-0.2493, -0.2047, 0.05036), (-0.2494, -0.2047, 0.00533), (-0.004657, -0.25, 0.2267), (-0.004657, -0.25, 0.3267), (-0.2735, 0.25, -0.02325), (-0.2735, 0.25, 0.02675), (0.2256, 0.2443, 0.02937), (0.2256, 0.2443, -0.01551), (-0.004657, 0.25, 0.2267), (-0.004657, 0.25, 0.2767), (-0.2413, 0.5013, -0.05915), (-0.1875, 0.6857, -0.09433), (-0.1413, 0.5599, -0.02886), (-0.1875, 0.6857, -0.03424), (-0.2413, 0.5013, -0.009146), (-0.1413, 0.5599, 0.02623), (0.2515, 0.3487, -0.03736), (0.2641, 0.15, -0.002698), (0.1623, 0.2449, 0.04577), (0.2641, 0.15, 0.04705), (0.2515, 0.3487, 0.01264), (0.1623, 0.2449, 0.09077), (-0.2608, -0.3487, -0.03031), (-0.2791, -0.1502, 0.01157), (-0.1835, -0.2051, 0.04327), (-0.279, -0.1502, 0.06164), (-0.2608, -0.3487, 0.06969), (-0.1835, -0.2051, 0.1383), (-0.1624, -0.8, -0.02325), (-0.1624, -0.8, 0.03925), (0.153, -0.8, -0.02325), (0.153, -0.8, 0.03925), (-0.004657, -0.8, 0.1017), (-0.004657, -0.8, 0.03925)], [], [(27, 3, 12), (26, 7, 23), (12, 7, 13), (60, 5, 61), (2, 23, 21), (1, 22, 20), (36, 10, 37), (9, 31, 30), (31, 24, 35), (25, 30, 34), (44, 27, 40), (50, 49, 25), (51, 53, 24), (49, 11, 9), (28, 62, 65), (63, 29, 64), (62, 19, 63), (8, 25, 56), (61, 29, 17), (60, 28, 65), (36, 46, 42), (42, 14, 15), (35, 59, 58), (58, 33, 54), (20, 5, 0), (21, 7, 3), (41, 47, 46), (43, 4, 2), (59, 24, 10), (8, 57, 10), (54, 17, 58), (34, 18, 28), (19, 35, 29), (30, 19, 18), (24, 37, 10), (36, 25, 8), (52, 13, 26), (52, 39, 48), (48, 13, 52), (26, 23, 45), (42, 15, 44), (45, 14, 47), (15, 45, 43), (43, 21, 27), (47, 14, 46), (44, 15, 43), (48, 39, 50), (51, 38, 53), (38, 49, 39), (27, 48, 50), (53, 38, 52), (50, 39, 49), (54, 33, 56), (57, 32, 59), (32, 55, 33), (54, 34, 28), (59, 32, 58), (56, 33, 55), (0, 65, 20), (5, 64, 61), (62, 6, 1), (6, 64, 22), (65, 1, 20), (60, 17, 16), (27, 21, 3), (26, 13, 7), (12, 3, 7), (60, 0, 5), (2, 4, 23), (1, 6, 22), (36, 8, 10), (9, 11, 31), (31, 11, 24), (25, 9, 30), (40, 36, 42), (42, 44, 40), (9, 25, 49), (40, 50, 25), (41, 24, 53), (11, 51, 24), (49, 51, 11), (28, 18, 62), (63, 19, 29), (62, 18, 19), (34, 56, 25), (55, 8, 56), (61, 64, 29), (60, 16, 28), (36, 37, 46), (42, 46, 14), (58, 17, 29), (29, 35, 58), (58, 32, 33), (20, 22, 5), (21, 23, 7), (46, 37, 41), (41, 26, 47), (43, 45, 4), (10, 57, 59), (59, 35, 24), (8, 55, 57), (54, 16, 17), (34, 30, 18), (19, 31, 35), (30, 31, 19), (24, 41, 37), (36, 40, 25), (26, 41, 53), (53, 52, 26), (52, 38, 39), (48, 12, 13), (4, 45, 23), (47, 26, 45), (15, 14, 45), (27, 44, 43), (43, 2, 21), (38, 51, 49), (50, 40, 27), (27, 12, 48), (32, 57, 55), (28, 16, 54), (54, 56, 34), (0, 60, 65), (5, 22, 64), (62, 63, 6), (6, 63, 64), (65, 62, 1), (60, 61, 17)])
me_palm_leaf_008.materials.append(mat_palm_leaf_008)
me_palm_leaf_008.use_remesh_preserve_volume = False
me_palm_leaf_008.use_remesh_preserve_attributes = False
me_palm_leaf_008.use_mirror_vertex_groups = False
me_palm_leaf_008.update()
me_palm_leaf_007 = bpy.data.meshes.new('Palm Leaf.007')
me_palm_leaf_007.from_pydata([(-0.06738, -1.0, -0.04825), (0.05806, -1.0, -0.04825), (-0.03666, 1.0, -0.2783), (0.02734, 1.0, -0.2783), (-0.03666, 1.0, -0.2182), (-0.06738, -1.0, 0.001748), (0.05806, -1.0, 0.001748), (0.02734, 1.0, -0.2182), (-0.3151, -0.01178, 0.02521), (0.3058, -0.01178, 0.02521), (-0.3151, -0.006341, 0.07592), (0.3058, -0.006341, 0.07592), (0.2193, 0.6, -0.07825), (0.2193, 0.6, -0.01816), (-0.1994, 0.554, -0.0193), (-0.1994, 0.554, -0.0643), (-0.2287, -0.6, -0.04825), (-0.2287, -0.6, 0.05175), (0.2193, -0.6, -0.04825), (0.2193, -0.6, 0.05175), (-0.004657, -1.0, -0.04825), (-0.004657, 1.0, -0.2783), (-0.004657, -1.0, 0.001748), (-0.004657, 1.0, -0.2182), (-0.004657, 0.02083, 0.3295), (-0.004657, 0.0154, 0.2788), (-0.004657, 0.6, 0.1068), (-0.004657, 0.6, 0.04675), (-0.004657, -0.6, 0.07675), (-0.004657, -0.6, 0.1767), (0.2641, -0.25, -0.02325), (0.2641, -0.25, 0.07675), (-0.2493, -0.2047, 0.05036), (-0.2494, -0.2047, 0.00533), (-0.004657, -0.25, 0.2267), (-0.004657, -0.25, 0.3267), (-0.2735, 0.25, -0.02325), (-0.2735, 0.25, 0.02675), (0.2256, 0.2443, 0.02937), (0.2256, 0.2443, -0.01551), (-0.004657, 0.25, 0.2267), (-0.004657, 0.25, 0.2767), (-0.2413, 0.5013, -0.05915), (-0.1875, 0.6857, -0.09433), (-0.1413, 0.5599, -0.02886), (-0.1875, 0.6857, -0.03424), (-0.2413, 0.5013, -0.009146), (-0.1413, 0.5599, 0.02623), (0.2515, 0.3487, -0.03736), (0.2641, 0.15, -0.002698), (0.1623, 0.2449, 0.04577), (0.2641, 0.15, 0.04705), (0.2515, 0.3487, 0.01264), (0.1623, 0.2449, 0.09077), (-0.2608, -0.3487, -0.03031), (-0.2791, -0.1502, 0.01157), (-0.1835, -0.2051, 0.04327), (-0.279, -0.1502, 0.06164), (-0.2608, -0.3487, 0.06969), (-0.1835, -0.2051, 0.1383), (-0.1624, -0.8, -0.02325), (-0.1624, -0.8, 0.03925), (0.153, -0.8, -0.02325), (0.153, -0.8, 0.03925), (-0.004657, -0.8, 0.1017), (-0.004657, -0.8, 0.03925)], [], [(27, 3, 12), (26, 7, 23), (12, 7, 13), (60, 5, 61), (2, 23, 21), (1, 22, 20), (36, 10, 37), (9, 31, 30), (31, 24, 35), (25, 30, 34), (44, 27, 40), (50, 49, 25), (51, 53, 24), (49, 11, 9), (28, 62, 65), (63, 29, 64), (62, 19, 63), (8, 25, 56), (61, 29, 17), (60, 28, 65), (36, 46, 42), (42, 14, 15), (35, 59, 58), (58, 33, 54), (20, 5, 0), (21, 7, 3), (41, 47, 46), (43, 4, 2), (59, 24, 10), (8, 57, 10), (54, 17, 58), (34, 18, 28), (19, 35, 29), (30, 19, 18), (24, 37, 10), (36, 25, 8), (52, 13, 26), (52, 39, 48), (48, 13, 52), (26, 23, 45), (42, 15, 44), (45, 14, 47), (15, 45, 43), (43, 21, 27), (47, 14, 46), (44, 15, 43), (48, 39, 50), (51, 38, 53), (38, 49, 39), (27, 48, 50), (53, 38, 52), (50, 39, 49), (54, 33, 56), (57, 32, 59), (32, 55, 33), (54, 34, 28), (59, 32, 58), (56, 33, 55), (0, 65, 20), (5, 64, 61), (62, 6, 1), (6, 64, 22), (65, 1, 20), (60, 17, 16), (27, 21, 3), (26, 13, 7), (12, 3, 7), (60, 0, 5), (2, 4, 23), (1, 6, 22), (36, 8, 10), (9, 11, 31), (31, 11, 24), (25, 9, 30), (40, 36, 42), (42, 44, 40), (9, 25, 49), (40, 50, 25), (41, 24, 53), (11, 51, 24), (49, 51, 11), (28, 18, 62), (63, 19, 29), (62, 18, 19), (34, 56, 25), (55, 8, 56), (61, 64, 29), (60, 16, 28), (36, 37, 46), (42, 46, 14), (58, 17, 29), (29, 35, 58), (58, 32, 33), (20, 22, 5), (21, 23, 7), (46, 37, 41), (41, 26, 47), (43, 45, 4), (10, 57, 59), (59, 35, 24), (8, 55, 57), (54, 16, 17), (34, 30, 18), (19, 31, 35), (30, 31, 19), (24, 41, 37), (36, 40, 25), (26, 41, 53), (53, 52, 26), (52, 38, 39), (48, 12, 13), (4, 45, 23), (47, 26, 45), (15, 14, 45), (27, 44, 43), (43, 2, 21), (38, 51, 49), (50, 40, 27), (27, 12, 48), (32, 57, 55), (28, 16, 54), (54, 56, 34), (0, 60, 65), (5, 22, 64), (62, 63, 6), (6, 63, 64), (65, 62, 1), (60, 61, 17)])
me_palm_leaf_007.materials.append(mat_palm_leaf_007)
me_palm_leaf_007.use_remesh_preserve_volume = False
me_palm_leaf_007.use_remesh_preserve_attributes = False
me_palm_leaf_007.use_mirror_vertex_groups = False
me_palm_leaf_007.update()

# ---- objects
ob_palm_tree = bpy.data.objects.new('Palm Tree', me_palm_tree)
ob_plam_leaf = bpy.data.objects.new('Plam Leaf', me_palm_leaf)
ob_plam_leaf_002 = bpy.data.objects.new('Plam Leaf.002', me_palm_leaf_002)
ob_plam_leaf_003 = bpy.data.objects.new('Plam Leaf.003', me_palm_leaf_003)
ob_plam_leaf_004 = bpy.data.objects.new('Plam Leaf.004', me_palm_leaf_004)
ob_plam_leaf_001 = bpy.data.objects.new('Plam Leaf.001', me_palm_leaf_006)
ob_plam_leaf_007 = bpy.data.objects.new('Plam Leaf.007', me_palm_leaf_009)
ob_plam_leaf_006 = bpy.data.objects.new('Plam Leaf.006', me_palm_leaf_008)
ob_plam_leaf_005 = bpy.data.objects.new('Plam Leaf.005', me_palm_leaf_007)

# ---- transforms, parenting, visibility, modifiers, constraints
ob_palm_tree.location = (0.0, 0.0, 0.0)
ob_palm_tree.lineart.crease_threshold = 0.0
ob_plam_leaf.location = (0.3176, 0.9879, 4.245)
ob_plam_leaf.lineart.crease_threshold = 0.0
ob_plam_leaf_002.location = (0.9151, -0.6014, 4.245)
ob_plam_leaf_002.rotation_euler = (0.0, 0.0, -2.356)
ob_plam_leaf_002.lineart.crease_threshold = 0.0
ob_plam_leaf_003.location = (-0.8408, 0.1767, 4.245)
ob_plam_leaf_003.rotation_euler = (0.0, -0.0, 1.396)
ob_plam_leaf_003.lineart.crease_threshold = 0.0
ob_plam_leaf_004.location = (-0.01537, -0.9659, 4.245)
ob_plam_leaf_004.rotation_euler = (0.0, -0.0, 2.88)
ob_plam_leaf_004.lineart.crease_threshold = 0.0
ob_plam_leaf_001.location = (1.06, 0.4852, 4.245)
ob_plam_leaf_001.rotation_euler = (0.0, -0.0, -1.047)
ob_plam_leaf_001.lineart.crease_threshold = 0.0
ob_plam_leaf_007.location = (1.031, -0.3511, 4.632)
ob_plam_leaf_007.rotation_euler = (0.413, 0.1451, -1.889)
ob_plam_leaf_007.lineart.crease_threshold = 0.0
ob_plam_leaf_006.location = (-0.3827, 0.7207, 4.309)
ob_plam_leaf_006.rotation_euler = (0.05049, 0.1769, 0.6928)
ob_plam_leaf_006.lineart.crease_threshold = 0.0
ob_plam_leaf_005.location = (-0.6055, -0.5217, 4.627)
ob_plam_leaf_005.rotation_euler = (0.3999, -0.1796, 1.971)
ob_plam_leaf_005.lineart.crease_threshold = 0.0

# ---- collection membership
col_collection_1.objects.link(ob_palm_tree)
col_collection_5.objects.link(ob_plam_leaf)
col_collection_5.objects.link(ob_plam_leaf_002)
col_collection_5.objects.link(ob_plam_leaf_003)
col_collection_5.objects.link(ob_plam_leaf_004)
col_collection_5.objects.link(ob_plam_leaf_001)
col_collection_5.objects.link(ob_plam_leaf_007)
col_collection_5.objects.link(ob_plam_leaf_006)
col_collection_5.objects.link(ob_plam_leaf_005)

# ---- scene / render settings (as saved in the file)
scene.frame_start = 1; scene.frame_end = 250; scene.frame_set(1)
scene.render.engine = 'CYCLES'
scene.render.resolution_percentage = 50
scene.render.dither_intensity = 0.0
scene.cycles.use_denoising = False
scene.cycles.samples = 128
scene.cycles.sampling_pattern = 'TABULATED_SOBOL'
scene.cycles.use_adaptive_sampling = False
scene.cycles.use_light_tree = False
scene.cycles.blur_glossy = 0.0
scene.cycles.sample_clamp_indirect = 0.0
scene.view_settings.view_transform = 'Standard'
bpy.context.view_layer.update()

# ---- added for rendering (the .blend has no active camera and no usable light): camera, sun
cam_auto = bpy.data.cameras.new('AutoCamera')
cam_auto.lens = 50.0
cam_auto.sensor_width = 36.0
cam_auto.clip_end = 1000.0
ob_auto_camera = bpy.data.objects.new('AutoCamera', cam_auto)
scene.collection.objects.link(ob_auto_camera)
ob_auto_camera.location = (7.3179, -8.66379, 8.45416)
ob_auto_camera.rotation_euler = (1.09748, -7.21219e-08, 0.694738)
scene.camera = ob_auto_camera
light_auto_sun = bpy.data.lights.new('AutoSun', 'SUN')
light_auto_sun.energy = 3.0
light_auto_sun.angle = 0.0523599
ob_auto_sun = bpy.data.objects.new('AutoSun', light_auto_sun)
scene.collection.objects.link(ob_auto_sun)
ob_auto_sun.rotation_euler = (0.872665, 0.174533, 0.523599)
bpy.context.view_layer.update()
